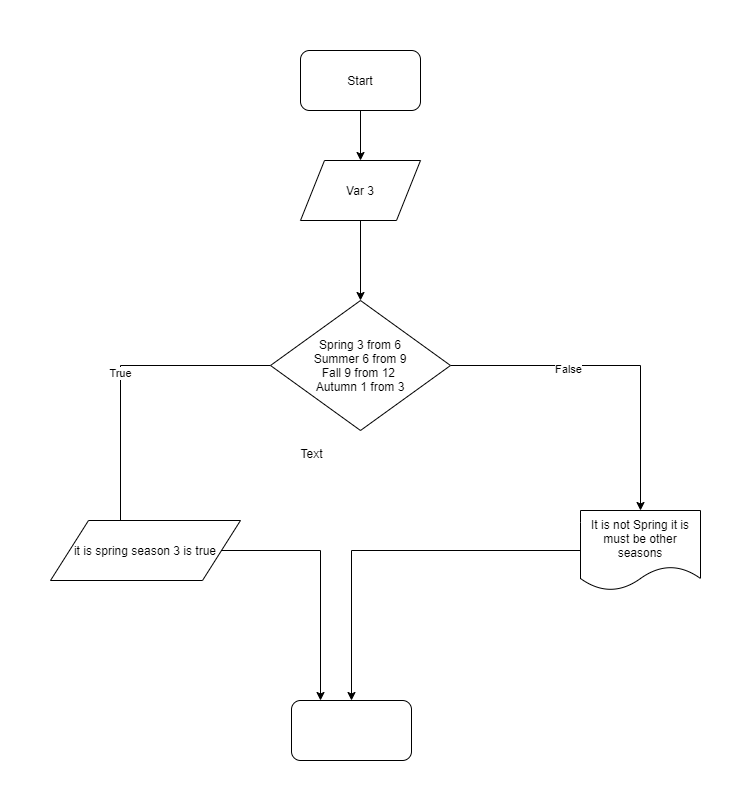

The diagram above was exported from draw.io. Its source (the exported page's mxGraphModel, read from the mxfile embedded in the PNG):
<mxGraphModel dx="1038" dy="499" grid="1" gridSize="10" guides="1" tooltips="1" connect="1" arrows="1" fold="1" page="1" pageScale="1" pageWidth="850" pageHeight="1100" math="0" shadow="0">
  <root>
    <mxCell id="Kp-4ncTozK3GmAJNep2P-0" />
    <mxCell id="Kp-4ncTozK3GmAJNep2P-1" parent="Kp-4ncTozK3GmAJNep2P-0" />
    <mxCell id="Kp-4ncTozK3GmAJNep2P-3" style="edgeStyle=orthogonalEdgeStyle;rounded=0;orthogonalLoop=1;jettySize=auto;html=1;" edge="1" parent="Kp-4ncTozK3GmAJNep2P-1" source="Kp-4ncTozK3GmAJNep2P-2" target="Kp-4ncTozK3GmAJNep2P-4">
      <mxGeometry relative="1" as="geometry">
        <mxPoint x="380" y="200" as="targetPoint" />
      </mxGeometry>
    </mxCell>
    <mxCell id="Kp-4ncTozK3GmAJNep2P-2" value="Start" style="rounded=1;whiteSpace=wrap;html=1;" vertex="1" parent="Kp-4ncTozK3GmAJNep2P-1">
      <mxGeometry x="320" y="60" width="120" height="60" as="geometry" />
    </mxCell>
    <mxCell id="Kp-4ncTozK3GmAJNep2P-6" style="edgeStyle=orthogonalEdgeStyle;rounded=0;orthogonalLoop=1;jettySize=auto;html=1;entryX=0.5;entryY=0;entryDx=0;entryDy=0;" edge="1" parent="Kp-4ncTozK3GmAJNep2P-1" source="Kp-4ncTozK3GmAJNep2P-4" target="Kp-4ncTozK3GmAJNep2P-5">
      <mxGeometry relative="1" as="geometry" />
    </mxCell>
    <mxCell id="Kp-4ncTozK3GmAJNep2P-4" value="Var 3" style="shape=parallelogram;perimeter=parallelogramPerimeter;whiteSpace=wrap;html=1;" vertex="1" parent="Kp-4ncTozK3GmAJNep2P-1">
      <mxGeometry x="320" y="170" width="120" height="60" as="geometry" />
    </mxCell>
    <mxCell id="Kp-4ncTozK3GmAJNep2P-7" value="True" style="edgeStyle=orthogonalEdgeStyle;rounded=0;orthogonalLoop=1;jettySize=auto;html=1;" edge="1" parent="Kp-4ncTozK3GmAJNep2P-1" source="Kp-4ncTozK3GmAJNep2P-5">
      <mxGeometry relative="1" as="geometry">
        <mxPoint x="140" y="540" as="targetPoint" />
      </mxGeometry>
    </mxCell>
    <mxCell id="Kp-4ncTozK3GmAJNep2P-8" style="edgeStyle=orthogonalEdgeStyle;rounded=0;orthogonalLoop=1;jettySize=auto;html=1;" edge="1" parent="Kp-4ncTozK3GmAJNep2P-1" source="Kp-4ncTozK3GmAJNep2P-5">
      <mxGeometry relative="1" as="geometry">
        <mxPoint x="660" y="520" as="targetPoint" />
      </mxGeometry>
    </mxCell>
    <mxCell id="Kp-4ncTozK3GmAJNep2P-11" value="False" style="edgeLabel;html=1;align=center;verticalAlign=middle;resizable=0;points=[];" vertex="1" connectable="0" parent="Kp-4ncTozK3GmAJNep2P-8">
      <mxGeometry x="-0.3027" y="-3" relative="1" as="geometry">
        <mxPoint as="offset" />
      </mxGeometry>
    </mxCell>
    <mxCell id="Kp-4ncTozK3GmAJNep2P-5" value="Spring 3 from 6&lt;br&gt;Summer 6 from 9&lt;br&gt;Fall 9 from 12&amp;nbsp;&lt;br&gt;Autumn 1 from 3" style="rhombus;whiteSpace=wrap;html=1;" vertex="1" parent="Kp-4ncTozK3GmAJNep2P-1">
      <mxGeometry x="290" y="310" width="180" height="130" as="geometry" />
    </mxCell>
    <mxCell id="Kp-4ncTozK3GmAJNep2P-13" style="edgeStyle=orthogonalEdgeStyle;rounded=0;orthogonalLoop=1;jettySize=auto;html=1;" edge="1" parent="Kp-4ncTozK3GmAJNep2P-1" source="Kp-4ncTozK3GmAJNep2P-9">
      <mxGeometry relative="1" as="geometry">
        <mxPoint x="340" y="710" as="targetPoint" />
      </mxGeometry>
    </mxCell>
    <mxCell id="Kp-4ncTozK3GmAJNep2P-9" value="it is spring season 3 is true" style="shape=parallelogram;perimeter=parallelogramPerimeter;whiteSpace=wrap;html=1;" vertex="1" parent="Kp-4ncTozK3GmAJNep2P-1">
      <mxGeometry x="70" y="530" width="190" height="60" as="geometry" />
    </mxCell>
    <mxCell id="Kp-4ncTozK3GmAJNep2P-10" value="Text" style="text;html=1;align=center;verticalAlign=middle;resizable=0;points=[];autosize=1;" vertex="1" parent="Kp-4ncTozK3GmAJNep2P-1">
      <mxGeometry x="311" y="453" width="40" height="20" as="geometry" />
    </mxCell>
    <mxCell id="Kp-4ncTozK3GmAJNep2P-14" style="edgeStyle=orthogonalEdgeStyle;rounded=0;orthogonalLoop=1;jettySize=auto;html=1;" edge="1" parent="Kp-4ncTozK3GmAJNep2P-1" source="Kp-4ncTozK3GmAJNep2P-12" target="Kp-4ncTozK3GmAJNep2P-15">
      <mxGeometry relative="1" as="geometry">
        <mxPoint x="470" y="700" as="targetPoint" />
      </mxGeometry>
    </mxCell>
    <mxCell id="Kp-4ncTozK3GmAJNep2P-12" value="It is not Spring it is must be other seasons" style="shape=document;whiteSpace=wrap;html=1;boundedLbl=1;" vertex="1" parent="Kp-4ncTozK3GmAJNep2P-1">
      <mxGeometry x="600" y="520" width="120" height="80" as="geometry" />
    </mxCell>
    <mxCell id="Kp-4ncTozK3GmAJNep2P-15" value="" style="rounded=1;whiteSpace=wrap;html=1;" vertex="1" parent="Kp-4ncTozK3GmAJNep2P-1">
      <mxGeometry x="311" y="710" width="120" height="60" as="geometry" />
    </mxCell>
  </root>
</mxGraphModel>